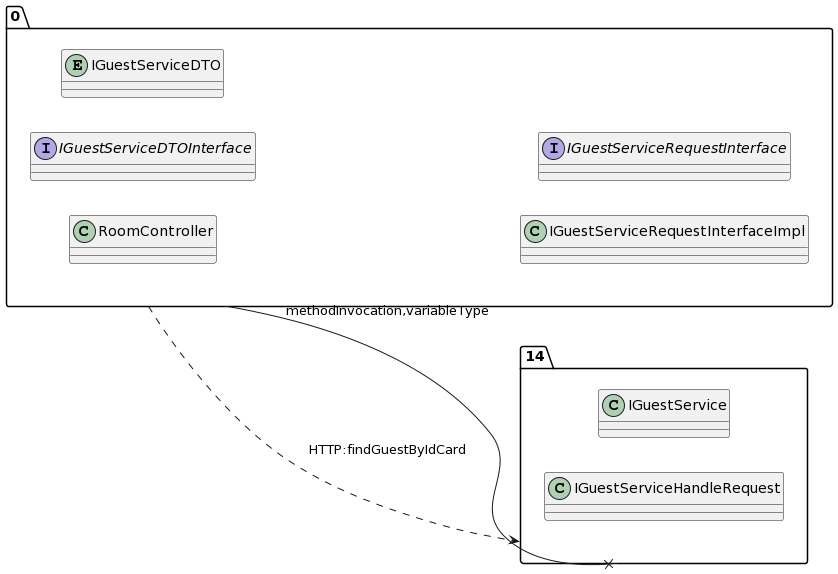

The diagram above was rendered by PlantUML. Its source (embedded in the PNG):
@startuml
allow_mixing
left to right direction
package "0"{
class RoomController
interface IGuestServiceDTOInterface
entity IGuestServiceDTO
class IGuestServiceRequestInterfaceImpl
interface IGuestServiceRequestInterface

}
package "14"{
class IGuestService
class IGuestServiceHandleRequest

}
"0" --x "14":methodInvocation,variableType
"0" ..> "14":HTTP:findGuestByIdCard
@enduml